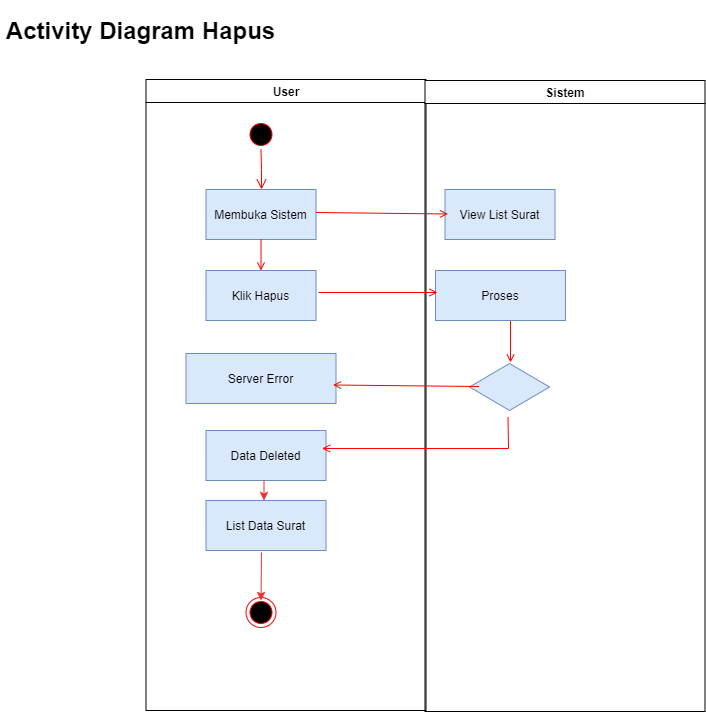

The diagram above was exported from draw.io. Its source (the exported page's mxGraphModel, read from the mxfile embedded in the PNG):
<mxGraphModel dx="1038" dy="528" grid="1" gridSize="10" guides="1" tooltips="1" connect="1" arrows="1" fold="1" page="1" pageScale="1" pageWidth="1169" pageHeight="826" background="none" math="0" shadow="0">
  <root>
    <mxCell id="0" />
    <mxCell id="1" parent="0" />
    <mxCell id="2" value="User" style="swimlane;whiteSpace=wrap" parent="1" vertex="1">
      <mxGeometry x="165.5" y="129" width="280" height="631" as="geometry" />
    </mxCell>
    <mxCell id="5" value="" style="ellipse;shape=startState;fillColor=#000000;strokeColor=#ff0000;" parent="2" vertex="1">
      <mxGeometry x="100" y="40" width="30" height="30" as="geometry" />
    </mxCell>
    <mxCell id="6" value="" style="edgeStyle=elbowEdgeStyle;elbow=horizontal;verticalAlign=bottom;endArrow=open;endSize=8;strokeColor=#FF0000;endFill=1;rounded=0" parent="2" source="5" target="7" edge="1">
      <mxGeometry x="100" y="40" as="geometry">
        <mxPoint x="115" y="110" as="targetPoint" />
      </mxGeometry>
    </mxCell>
    <mxCell id="7" value="Membuka Sistem" style="fillColor=#dae8fc;strokeColor=#6c8ebf;" parent="2" vertex="1">
      <mxGeometry x="60" y="110" width="110" height="50" as="geometry" />
    </mxCell>
    <mxCell id="8" value="Klik Hapus" style="fillColor=#dae8fc;strokeColor=#6c8ebf;" parent="2" vertex="1">
      <mxGeometry x="60" y="191" width="110" height="50" as="geometry" />
    </mxCell>
    <mxCell id="9" value="" style="endArrow=open;strokeColor=#FF0000;endFill=1;rounded=0" parent="2" source="7" target="8" edge="1">
      <mxGeometry relative="1" as="geometry" />
    </mxCell>
    <mxCell id="10" value="Server Error" style="fillColor=#dae8fc;strokeColor=#6c8ebf;" parent="2" vertex="1">
      <mxGeometry x="40" y="274" width="150" height="50" as="geometry" />
    </mxCell>
    <mxCell id="YWYSb4sUKHKOi8UFxG2X-41" value="Data Deleted" style="fillColor=#dae8fc;strokeColor=#6c8ebf;" parent="2" vertex="1">
      <mxGeometry x="60" y="351" width="120" height="50" as="geometry" />
    </mxCell>
    <mxCell id="YWYSb4sUKHKOi8UFxG2X-42" value="List Data Surat" style="fillColor=#dae8fc;strokeColor=#6c8ebf;" parent="2" vertex="1">
      <mxGeometry x="60" y="421" width="120" height="50" as="geometry" />
    </mxCell>
    <mxCell id="YWYSb4sUKHKOi8UFxG2X-60" value="" style="ellipse;html=1;shape=endState;fillColor=#000000;strokeColor=#ff0000;" parent="2" vertex="1">
      <mxGeometry x="100" y="518" width="30" height="30" as="geometry" />
    </mxCell>
    <mxCell id="YWYSb4sUKHKOi8UFxG2X-66" value="" style="endArrow=classic;html=1;strokeColor=#F03030;entryX=0.5;entryY=0;entryDx=0;entryDy=0;" parent="2" edge="1">
      <mxGeometry width="50" height="50" relative="1" as="geometry">
        <mxPoint x="115.5" y="473" as="sourcePoint" />
        <mxPoint x="115" y="521" as="targetPoint" />
      </mxGeometry>
    </mxCell>
    <mxCell id="Bc1FYQV9nzbM1YEDMYF8-28" value="" style="endArrow=classic;html=1;strokeColor=#F03030;entryX=0.5;entryY=0;entryDx=0;entryDy=0;exitX=0.5;exitY=1;exitDx=0;exitDy=0;" edge="1" parent="2">
      <mxGeometry width="50" height="50" relative="1" as="geometry">
        <mxPoint x="118" y="401" as="sourcePoint" />
        <mxPoint x="118" y="421" as="targetPoint" />
      </mxGeometry>
    </mxCell>
    <mxCell id="3" value="Sistem" style="swimlane;whiteSpace=wrap" parent="1" vertex="1">
      <mxGeometry x="444.5" y="130" width="280" height="631" as="geometry" />
    </mxCell>
    <mxCell id="15" value="View List Surat" style="fillColor=#dae8fc;strokeColor=#6c8ebf;" parent="3" vertex="1">
      <mxGeometry x="20" y="109" width="110" height="50" as="geometry" />
    </mxCell>
    <mxCell id="YWYSb4sUKHKOi8UFxG2X-49" value="" style="endArrow=open;strokeColor=#FF0000;endFill=1;rounded=0;entryX=0.5;entryY=0;entryDx=0;entryDy=0;exitX=0.5;exitY=1;exitDx=0;exitDy=0;" parent="3" edge="1">
      <mxGeometry relative="1" as="geometry">
        <mxPoint x="85.5" y="239" as="sourcePoint" />
        <mxPoint x="85.5" y="282" as="targetPoint" />
      </mxGeometry>
    </mxCell>
    <mxCell id="Bc1FYQV9nzbM1YEDMYF8-23" value="Proses" style="fillColor=#dae8fc;strokeColor=#6c8ebf;" vertex="1" parent="3">
      <mxGeometry x="10.5" y="190" width="130" height="50" as="geometry" />
    </mxCell>
    <mxCell id="Bc1FYQV9nzbM1YEDMYF8-24" value="" style="rhombus;fillColor=#dae8fc;strokeColor=#6c8ebf;" vertex="1" parent="3">
      <mxGeometry x="44.5" y="283" width="80" height="47" as="geometry" />
    </mxCell>
    <mxCell id="20" value="" style="endArrow=open;strokeColor=#FF0000;endFill=1;rounded=0;" parent="1" edge="1">
      <mxGeometry relative="1" as="geometry">
        <mxPoint x="338" y="342" as="sourcePoint" />
        <mxPoint x="457" y="342" as="targetPoint" />
      </mxGeometry>
    </mxCell>
    <mxCell id="YWYSb4sUKHKOi8UFxG2X-46" value="" style="endArrow=open;strokeColor=#FF0000;endFill=1;rounded=0;entryX=0;entryY=0.75;entryDx=0;entryDy=0;exitX=1;exitY=0.5;exitDx=0;exitDy=0;" parent="1" edge="1">
      <mxGeometry relative="1" as="geometry">
        <mxPoint x="335.5" y="262" as="sourcePoint" />
        <mxPoint x="467.5" y="263.5" as="targetPoint" />
      </mxGeometry>
    </mxCell>
    <mxCell id="YWYSb4sUKHKOi8UFxG2X-67" value="Activity Diagram Hapus" style="text;strokeColor=none;fillColor=none;html=1;fontSize=24;fontStyle=1;verticalAlign=middle;align=center;" parent="1" vertex="1">
      <mxGeometry x="20" y="50" width="280" height="60" as="geometry" />
    </mxCell>
    <mxCell id="Bc1FYQV9nzbM1YEDMYF8-25" value="" style="endArrow=open;strokeColor=#FF0000;endFill=1;rounded=0;exitX=0.5;exitY=1;exitDx=0;exitDy=0;entryX=1;entryY=0.4;entryDx=0;entryDy=0;entryPerimeter=0;" edge="1" parent="1">
      <mxGeometry relative="1" as="geometry">
        <mxPoint x="527.5" y="467" as="sourcePoint" />
        <mxPoint x="341.5" y="498" as="targetPoint" />
        <Array as="points">
          <mxPoint x="528" y="498" />
        </Array>
      </mxGeometry>
    </mxCell>
    <mxCell id="Bc1FYQV9nzbM1YEDMYF8-26" value="" style="endArrow=open;strokeColor=#FF0000;endFill=1;rounded=0;exitX=0;exitY=0.5;exitDx=0;exitDy=0;entryX=1;entryY=0.75;entryDx=0;entryDy=0;" edge="1" parent="1">
      <mxGeometry relative="1" as="geometry">
        <mxPoint x="498.5" y="436" as="sourcePoint" />
        <mxPoint x="352.5" y="434.5" as="targetPoint" />
      </mxGeometry>
    </mxCell>
  </root>
</mxGraphModel>